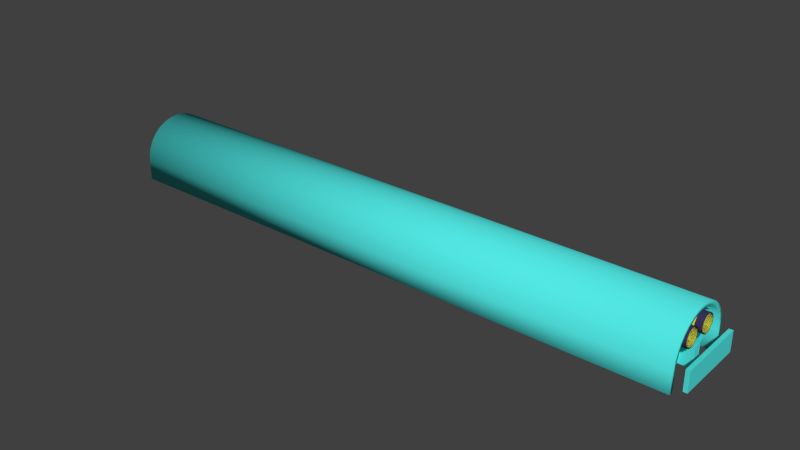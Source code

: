 # Source: fluorescente.blend  (saved by Blender 2.70.0; exported with 4.5.12 LTS)
import bpy
from mathutils import Matrix  # noqa: F401  (used for matrix-valued properties, if any)

bpy.ops.wm.read_factory_settings(use_empty=True)
scene = bpy.context.scene
scene.name = 'Scene'

# ---- collections
col_collection_1 = bpy.data.collections.new('Collection 1'); scene.collection.children.link(col_collection_1)

# ---- materials (node trees are filled in below, after node groups)
mat_aluminio = bpy.data.materials.new('Aluminio')
mat_aluminio.alpha_threshold = 0.0
mat_aluminio.use_transparent_shadow = False
mat_aluminio.diffuse_color = (0.08462, 0.8, 0.7694, 1.0)
mat_aluminio.roughness = 0.5
mat_aluminio.line_color = (0.0, 0.0, 0.0, 1.0)
mat_cristal = bpy.data.materials.new('Cristal')
mat_cristal.alpha_threshold = 0.0
mat_cristal.use_transparent_shadow = False
mat_cristal.diffuse_color = (0.8, 0.7904, 0.09205, 1.0)
mat_cristal.roughness = 0.5
mat_cristal.line_color = (0.0, 0.0, 0.0, 1.0)
mat_casquillo = bpy.data.materials.new('Casquillo')
mat_casquillo.alpha_threshold = 0.0
mat_casquillo.use_transparent_shadow = False
mat_casquillo.diffuse_color = (0.04815, 0.03433, 0.1149, 1.0)
mat_casquillo.roughness = 0.5
mat_casquillo.line_color = (0.0, 0.0, 0.0, 1.0)

# ---- material node trees

# ---- world
world_world = bpy.data.worlds.new('World'); scene.world = world_world
world_world.color = (0.05088, 0.05088, 0.05088)
world_world.use_sun_shadow = False
world_world.sun_shadow_jitter_overblur = 0.0
world_world.cycles.sampling_method = 'MANUAL'
world_world.cycles.sample_map_resolution = 256

# ---- meshes
me_cube_002 = bpy.data.meshes.new('Cube.002')
me_cube_002.from_pydata([(-0.75, -0.01, 0.01062), (-0.75, 0.01, 0.01062), (0.75, 0.01, 0.01062), (0.75, -0.01, 0.01062), (-0.75, -0.01, -0.03938), (-0.75, 0.01, -0.03938), (0.75, 0.01, -0.03938), (0.75, -0.01, -0.03938)], [], [(4, 0, 1, 5), (5, 1, 2, 6), (6, 2, 3, 7), (7, 3, 0, 4), (0, 3, 2, 1), (7, 4, 5, 6)])
me_cube_002.materials.append(mat_aluminio)
me_cube_002.use_remesh_preserve_volume = False
me_cube_002.use_remesh_preserve_attributes = False
me_cube_002.use_mirror_vertex_groups = False
me_cube_002.update()
me_cube_001 = bpy.data.meshes.new('Cube.001')
me_cube_001.from_pydata([(-0.005, -0.09, -0.03831), (-0.005, 0.09, -0.03831), (0.005, 0.09, -0.03831), (0.005, -0.09, -0.03831), (-0.005, -0.09, 0.01169), (-0.005, 0.09, 0.01169), (0.005, 0.09, 0.01169), (0.005, -0.09, 0.01169)], [], [(4, 5, 1, 0), (5, 6, 2, 1), (6, 7, 3, 2), (7, 4, 0, 3), (0, 1, 2, 3), (7, 6, 5, 4)])
me_cube_001.materials.append(mat_aluminio)
me_cube_001.use_remesh_preserve_volume = False
me_cube_001.use_remesh_preserve_attributes = False
me_cube_001.use_mirror_vertex_groups = False
me_cube_001.update()
me_cylinder = bpy.data.meshes.new('Cylinder')
me_cylinder.from_pydata([(0.0, 0.1, -0.75), (0.0, 0.1, 0.75), (-3.258e-08, -0.1, -0.75), (-3.258e-08, -0.1, 0.75), (-0.01951, -0.09808, -0.75), (-0.01951, -0.09808, 0.75), (-0.03827, -0.09239, -0.75), (-0.03827, -0.09239, 0.75), (-0.05556, -0.08315, -0.75), (-0.05556, -0.08315, 0.75), (-0.07071, -0.07071, -0.75), (-0.07071, -0.07071, 0.75), (-0.08315, -0.05556, -0.75), (-0.08315, -0.05556, 0.75), (-0.09239, -0.03827, -0.75), (-0.09239, -0.03827, 0.75), (-0.09808, -0.01951, -0.75), (-0.09808, -0.01951, 0.75), (-0.1, 9.656e-08, -0.75), (-0.1, 9.656e-08, 0.75), (-0.09808, 0.01951, -0.75), (-0.09808, 0.01951, 0.75), (-0.09239, 0.03827, -0.75), (-0.09239, 0.03827, 0.75), (-0.08315, 0.05556, -0.75), (-0.08315, 0.05556, 0.75), (-0.07071, 0.07071, -0.75), (-0.07071, 0.07071, 0.75), (-0.05556, 0.08315, -0.75), (-0.05556, 0.08315, 0.75), (-0.03827, 0.09239, -0.75), (-0.03827, 0.09239, 0.75), (-0.01951, 0.09808, -0.75), (-0.01951, 0.09808, 0.75), (-0.06318, -0.06318, 0.75), (-0.07429, -0.04964, 0.75), (-0.08254, -0.03419, 0.75), (-0.08934, 8.959e-08, 0.75), (-0.08254, 0.03419, 0.75), (-0.06318, 0.06318, 0.75), (-0.01743, 0.08763, 0.75), (9.118e-10, 0.08934, 0.75), (0.05, -0.08934, -0.75), (0.05, 0.08934, -0.75), (0.05, -0.08934, 0.75), (0.05, 0.08934, 0.75), (0.05, -0.1, 0.75), (0.05, -0.1, -0.75), (0.05, 0.1, 0.75), (0.05, 0.1, -0.75), (-2.82e-08, -0.08934, 0.75), (-0.01743, -0.08763, 0.75), (-0.03419, -0.08254, 0.75), (-0.04964, -0.07429, 0.75), (-0.08763, -0.01743, 0.75), (-0.08763, 0.01743, 0.75), (-0.07429, 0.04964, 0.75), (-0.04964, 0.07429, 0.75), (-0.03419, 0.08254, 0.75), (-3.355e-07, 0.08934, -0.75), (-3.646e-07, -0.08934, -0.75), (-0.01743, -0.08763, -0.75), (-0.03419, -0.08254, -0.75), (-0.04964, -0.07429, -0.75), (-0.06318, -0.06318, -0.75), (-0.07429, -0.04964, -0.75), (-0.08254, -0.03419, -0.75), (-0.08763, -0.01743, -0.75), (-0.08934, 8.959e-08, -0.75), (-0.08763, 0.01743, -0.75), (-0.08254, 0.03419, -0.75), (-0.07429, 0.04964, -0.75), (-0.06318, 0.06318, -0.75), (-0.04964, 0.07429, -0.75), (-0.03419, 0.08254, -0.75), (-0.01743, 0.08763, -0.75)], [], [(57, 39, 72, 73), (34, 53, 63, 64), (40, 58, 74, 75), (36, 35, 65, 66), (37, 54, 67, 68), (38, 55, 69, 70), (39, 56, 71, 72), (35, 34, 64, 65), (41, 40, 75, 59), (54, 36, 66, 67), (2, 3, 5, 4), (4, 5, 7, 6), (6, 7, 9, 8), (8, 9, 11, 10), (10, 11, 13, 12), (12, 13, 15, 14), (14, 15, 17, 16), (16, 17, 19, 18), (18, 19, 21, 20), (20, 21, 23, 22), (22, 23, 25, 24), (24, 25, 27, 26), (26, 27, 29, 28), (28, 29, 31, 30), (15, 13, 35, 36), (32, 33, 1, 0), (30, 31, 33, 32), (13, 11, 34, 35), (0, 1, 48, 49), (3, 2, 47, 46), (1, 41, 45, 48), (50, 3, 46, 44), (60, 50, 44, 42), (41, 59, 43, 45), (46, 47, 42, 44), (49, 48, 45, 43), (2, 60, 42, 47), (59, 0, 49, 43), (2, 4, 61, 60), (4, 6, 62, 61), (6, 8, 63, 62), (8, 10, 64, 63), (10, 12, 65, 64), (55, 37, 68, 69), (56, 38, 70, 71), (12, 14, 66, 65), (9, 7, 52, 53), (31, 29, 57, 58), (14, 16, 67, 66), (25, 23, 38, 56), (19, 17, 54, 37), (16, 18, 68, 67), (18, 20, 69, 68), (1, 33, 40, 41), (58, 57, 73, 74), (53, 52, 62, 63), (7, 5, 51, 52), (20, 22, 70, 69), (51, 50, 60, 61), (29, 27, 39, 57), (22, 24, 71, 70), (23, 21, 55, 38), (17, 15, 36, 54), (24, 26, 72, 71), (11, 9, 53, 34), (33, 31, 58, 40), (26, 28, 73, 72), (5, 3, 50, 51), (28, 30, 74, 73), (30, 32, 75, 74), (27, 25, 56, 39), (32, 0, 59, 75), (52, 51, 61, 62), (21, 19, 37, 55)])
me_cylinder.polygons.foreach_set('use_smooth', [True] * 74)
me_cylinder.materials.append(mat_aluminio)
me_cylinder.use_remesh_preserve_volume = False
me_cylinder.use_remesh_preserve_attributes = False
me_cylinder.use_mirror_vertex_groups = False
me_cylinder.update()
me_cylinder_001 = bpy.data.meshes.new('Cylinder.001')
me_cylinder_001.from_pydata([(0.0, 0.02, -0.75), (0.0, 0.02, 0.75), (0.003902, 0.01962, -0.75), (0.003902, 0.01962, 0.75), (0.007654, 0.01848, -0.75), (0.007654, 0.01848, 0.75), (0.01111, 0.01663, -0.75), (0.01111, 0.01663, 0.75), (0.01414, 0.01414, -0.75), (0.01414, 0.01414, 0.75), (0.01663, 0.01111, -0.75), (0.01663, 0.01111, 0.75), (0.01848, 0.007654, -0.75), (0.01848, 0.007654, 0.75), (0.01962, 0.003902, -0.75), (0.01962, 0.003902, 0.75), (0.02, 1.51e-09, -0.75), (0.02, 1.51e-09, 0.75), (0.01962, -0.003902, -0.75), (0.01962, -0.003902, 0.75), (0.01848, -0.007654, -0.75), (0.01848, -0.007654, 0.75), (0.01663, -0.01111, -0.75), (0.01663, -0.01111, 0.75), (0.01414, -0.01414, -0.75), (0.01414, -0.01414, 0.75), (0.01111, -0.01663, -0.75), (0.01111, -0.01663, 0.75), (0.007654, -0.01848, -0.75), (0.007654, -0.01848, 0.75), (0.003902, -0.01962, -0.75), (0.003902, -0.01962, 0.75), (-6.517e-09, -0.02, -0.75), (-6.517e-09, -0.02, 0.75), (-0.003902, -0.01962, -0.75), (-0.003902, -0.01962, 0.75), (-0.007654, -0.01848, -0.75), (-0.007654, -0.01848, 0.75), (-0.01111, -0.01663, -0.75), (-0.01111, -0.01663, 0.75), (-0.01414, -0.01414, -0.75), (-0.01414, -0.01414, 0.75), (-0.01663, -0.01111, -0.75), (-0.01663, -0.01111, 0.75), (-0.01848, -0.007654, -0.75), (-0.01848, -0.007654, 0.75), (-0.01962, -0.003902, -0.75), (-0.01962, -0.003902, 0.75), (-0.02, 1.931e-08, -0.75), (-0.02, 1.931e-08, 0.75), (-0.01962, 0.003902, -0.75), (-0.01962, 0.003902, 0.75), (-0.01848, 0.007654, -0.75), (-0.01848, 0.007654, 0.75), (-0.01663, 0.01111, -0.75), (-0.01663, 0.01111, 0.75), (-0.01414, 0.01414, -0.75), (-0.01414, 0.01414, 0.75), (-0.01111, 0.01663, -0.75), (-0.01111, 0.01663, 0.75), (-0.007654, 0.01848, -0.75), (-0.007654, 0.01848, 0.75), (-0.003902, 0.01962, -0.75), (-0.003902, 0.01962, 0.75), (0.0, 0.02258, 0.75), (0.004405, 0.02215, 0.75), (0.008641, 0.02086, 0.75), (0.01255, 0.01877, 0.75), (0.01597, 0.01597, 0.75), (0.01877, 0.01255, 0.75), (0.02086, 0.008641, 0.75), (0.02215, 0.004405, 0.75), (0.02258, 1.705e-09, 0.75), (0.02215, -0.004405, 0.75), (0.02086, -0.008641, 0.75), (0.01877, -0.01255, 0.75), (0.01597, -0.01597, 0.75), (0.01255, -0.01877, 0.75), (0.008641, -0.02086, 0.75), (0.004405, -0.02215, 0.75), (-7.358e-09, -0.02258, 0.75), (-0.004405, -0.02215, 0.75), (-0.008641, -0.02086, 0.75), (-0.01255, -0.01877, 0.75), (-0.01597, -0.01597, 0.75), (-0.01877, -0.01254, 0.75), (-0.02086, -0.008641, 0.75), (-0.02215, -0.004405, 0.75), (-0.02258, 2.18e-08, 0.75), (-0.02215, 0.004405, 0.75), (-0.02086, 0.008641, 0.75), (-0.01877, 0.01255, 0.75), (-0.01597, 0.01597, 0.75), (-0.01254, 0.01877, 0.75), (-0.008641, 0.02086, 0.75), (-0.004405, 0.02215, 0.75), (0.0, 0.02382, -0.75), (0.004647, 0.02336, -0.75), (0.009116, 0.02201, -0.75), (0.01323, 0.01981, -0.75), (0.01684, 0.01684, -0.75), (0.01981, 0.01323, -0.75), (0.02201, 0.009116, -0.75), (0.02336, 0.004647, -0.75), (0.02382, 1.799e-09, -0.75), (0.02336, -0.004647, -0.75), (0.02201, -0.009116, -0.75), (0.01981, -0.01323, -0.75), (0.01684, -0.01684, -0.75), (0.01323, -0.01981, -0.75), (0.009116, -0.02201, -0.75), (0.004647, -0.02336, -0.75), (-7.762e-09, -0.02382, -0.75), (-0.004647, -0.02336, -0.75), (-0.009116, -0.02201, -0.75), (-0.01323, -0.01981, -0.75), (-0.01684, -0.01684, -0.75), (-0.01981, -0.01323, -0.75), (-0.02201, -0.009116, -0.75), (-0.02336, -0.004647, -0.75), (-0.02382, 2.3e-08, -0.75), (-0.02336, 0.004647, -0.75), (-0.02201, 0.009116, -0.75), (-0.01981, 0.01323, -0.75), (-0.01684, 0.01684, -0.75), (-0.01323, 0.01981, -0.75), (-0.009116, 0.02201, -0.75), (-0.004647, 0.02336, -0.75), (3.056e-10, 0.02, -0.7214), (0.003902, 0.01962, -0.7214), (0.007654, 0.01848, -0.7214), (0.01111, 0.01663, -0.7214), (0.01414, 0.01414, -0.7214), (0.01663, 0.01111, -0.7214), (0.01848, 0.007654, -0.7214), (0.01962, 0.003902, -0.7214), (0.02, 1.51e-09, -0.7214), (0.01962, -0.003902, -0.7214), (0.01848, -0.007654, -0.7214), (0.01663, -0.01111, -0.7214), (0.01414, -0.01414, -0.7214), (0.01111, -0.01663, -0.7214), (0.007654, -0.01848, -0.7214), (0.003902, -0.01962, -0.7214), (-6.211e-09, -0.02, -0.7214), (-0.003902, -0.01962, -0.7214), (-0.007654, -0.01848, -0.7214), (-0.01111, -0.01663, -0.7214), (-0.01414, -0.01414, -0.7214), (-0.01663, -0.01111, -0.7214), (-0.01848, -0.007654, -0.7214), (-0.01962, -0.003902, -0.7214), (-0.02, 1.931e-08, -0.7214), (-0.01962, 0.003902, -0.7214), (-0.01848, 0.007654, -0.7214), (-0.01663, 0.01111, -0.7214), (-0.01414, 0.01414, -0.7214), (-0.01111, 0.01663, -0.7214), (-0.007654, 0.01848, -0.7214), (-0.003902, 0.01962, -0.7214), (3.056e-10, 0.02382, -0.7214), (0.004647, 0.02336, -0.7214), (0.009116, 0.02201, -0.7214), (0.01323, 0.01981, -0.7214), (0.01684, 0.01684, -0.7214), (0.01981, 0.01323, -0.7214), (0.02201, 0.009116, -0.7214), (0.02336, 0.004647, -0.7214), (0.02382, 1.799e-09, -0.7214), (0.02336, -0.004647, -0.7214), (0.02201, -0.009116, -0.7214), (0.01981, -0.01323, -0.7214), (0.01684, -0.01684, -0.7214), (0.01323, -0.01981, -0.7214), (0.009116, -0.02201, -0.7214), (0.004647, -0.02336, -0.7214), (-7.457e-09, -0.02382, -0.7214), (-0.004647, -0.02336, -0.7214), (-0.009116, -0.02201, -0.7214), (-0.01323, -0.01981, -0.7214), (-0.01684, -0.01684, -0.7214), (-0.01981, -0.01323, -0.7214), (-0.02201, -0.009116, -0.7214), (-0.02336, -0.004647, -0.7214), (-0.02382, 2.3e-08, -0.7214), (-0.02336, 0.004647, -0.7214), (-0.02201, 0.009116, -0.7214), (-0.01981, 0.01323, -0.7214), (-0.01684, 0.01684, -0.7214), (-0.01323, 0.01981, -0.7214), (-0.009116, 0.02201, -0.7214), (-0.004647, 0.02336, -0.7214), (-4.563e-09, 0.02, 0.7338), (0.003902, 0.01962, 0.7338), (0.007654, 0.01848, 0.7338), (0.01111, 0.01663, 0.7338), (0.01414, 0.01414, 0.7338), (0.01663, 0.01111, 0.7338), (0.01848, 0.007654, 0.7338), (0.01962, 0.003902, 0.7338), (0.02, 1.51e-09, 0.7338), (0.01962, -0.003902, 0.7338), (0.01848, -0.007654, 0.7338), (0.01663, -0.01111, 0.7338), (0.01414, -0.01414, 0.7338), (0.01111, -0.01663, 0.7338), (0.007654, -0.01848, 0.7338), (0.003902, -0.01962, 0.7338), (-1.108e-08, -0.02, 0.7338), (-0.003902, -0.01962, 0.7338), (-0.007654, -0.01848, 0.7338), (-0.01111, -0.01663, 0.7338), (-0.01414, -0.01414, 0.7338), (-0.01663, -0.01111, 0.7338), (-0.01848, -0.007654, 0.7338), (-0.01962, -0.003902, 0.7338), (-0.02, 1.931e-08, 0.7338), (-0.01962, 0.003902, 0.7338), (-0.01848, 0.007654, 0.7338), (-0.01663, 0.01111, 0.7338), (-0.01414, 0.01414, 0.7338), (-0.01111, 0.01663, 0.7338), (-0.007654, 0.01848, 0.7338), (-0.003902, 0.01962, 0.7338), (-4.563e-09, 0.02258, 0.7338), (0.004405, 0.02215, 0.7338), (0.008641, 0.02086, 0.7338), (0.01254, 0.01877, 0.7338), (0.01597, 0.01597, 0.7338), (0.01877, 0.01255, 0.7338), (0.02086, 0.008641, 0.7338), (0.02215, 0.004405, 0.7338), (0.02258, 1.705e-09, 0.7338), (0.02215, -0.004405, 0.7338), (0.02086, -0.008641, 0.7338), (0.01877, -0.01255, 0.7338), (0.01597, -0.01597, 0.7338), (0.01254, -0.01877, 0.7338), (0.008641, -0.02086, 0.7338), (0.004405, -0.02215, 0.7338), (-1.192e-08, -0.02258, 0.7338), (-0.004405, -0.02215, 0.7338), (-0.008641, -0.02086, 0.7338), (-0.01255, -0.01877, 0.7338), (-0.01597, -0.01597, 0.7338), (-0.01877, -0.01254, 0.7338), (-0.02086, -0.008641, 0.7338), (-0.02215, -0.004405, 0.7338), (-0.02258, 2.18e-08, 0.7338), (-0.02215, 0.004405, 0.7338), (-0.02086, 0.008641, 0.7338), (-0.01877, 0.01255, 0.7338), (-0.01597, 0.01597, 0.7338), (-0.01254, 0.01877, 0.7338), (-0.008641, 0.02086, 0.7338), (-0.004405, 0.02215, 0.7338)], [], [(0, 1, 3, 2), (2, 3, 5, 4), (4, 5, 7, 6), (6, 7, 9, 8), (8, 9, 11, 10), (10, 11, 13, 12), (12, 13, 15, 14), (14, 15, 17, 16), (16, 17, 19, 18), (18, 19, 21, 20), (20, 21, 23, 22), (22, 23, 25, 24), (24, 25, 27, 26), (26, 27, 29, 28), (28, 29, 31, 30), (30, 31, 33, 32), (32, 33, 35, 34), (34, 35, 37, 36), (36, 37, 39, 38), (38, 39, 41, 40), (40, 41, 43, 42), (42, 43, 45, 44), (44, 45, 47, 46), (46, 47, 49, 48), (48, 49, 51, 50), (50, 51, 53, 52), (52, 53, 55, 54), (54, 55, 57, 56), (56, 57, 59, 58), (58, 59, 61, 60), (53, 51, 217, 218), (62, 63, 1, 0), (60, 61, 63, 62), (158, 159, 191, 190), (67, 68, 228, 227), (43, 41, 212, 213), (33, 31, 207, 208), (89, 90, 250, 249), (74, 75, 235, 234), (23, 21, 202, 203), (13, 11, 197, 198), (81, 82, 242, 241), (66, 67, 227, 226), (57, 55, 219, 220), (88, 89, 249, 248), (73, 74, 234, 233), (47, 45, 214, 215), (37, 35, 209, 210), (95, 64, 224, 255), (27, 25, 204, 205), (3, 1, 192, 193), (80, 81, 241, 240), (65, 66, 226, 225), (17, 15, 199, 200), (7, 5, 194, 195), (87, 88, 248, 247), (72, 73, 233, 232), (61, 59, 221, 222), (94, 95, 255, 254), (79, 80, 240, 239), (51, 49, 216, 217), (64, 65, 225, 224), (41, 39, 211, 212), (31, 29, 206, 207), (86, 87, 247, 246), (103, 102, 166, 167), (125, 124, 188, 189), (110, 109, 173, 174), (117, 116, 180, 181), (102, 101, 165, 166), (124, 123, 187, 188), (109, 108, 172, 173), (116, 115, 179, 180), (101, 100, 164, 165), (123, 122, 186, 187), (108, 107, 171, 172), (115, 114, 178, 179), (100, 99, 163, 164), (122, 121, 185, 186), (107, 106, 170, 171), (147, 148, 180, 179), (136, 137, 169, 168), (150, 151, 183, 182), (139, 140, 172, 171), (153, 154, 186, 185), (131, 132, 164, 163), (142, 143, 175, 174), (156, 157, 189, 188), (145, 146, 178, 177), (134, 135, 167, 166), (159, 128, 160, 191), (148, 149, 181, 180), (137, 138, 170, 169), (151, 152, 184, 183), (129, 130, 162, 161), (140, 141, 173, 172), (154, 155, 187, 186), (133, 165, 164), (143, 144, 176, 175), (157, 158, 190, 189), (146, 147, 179, 178), (128, 129, 161, 160), (135, 136, 168, 167), (149, 150, 182, 181), (138, 139, 171, 170), (152, 153, 185, 184), (162, 130, 163), (141, 142, 174, 173), (155, 156, 188, 187), (144, 145, 177, 176), (133, 134, 166, 165), (118, 117, 181, 182), (111, 110, 174, 175), (126, 125, 189, 190), (104, 103, 167, 168), (119, 118, 182, 183), (97, 96, 160, 161), (112, 111, 175, 176), (127, 126, 190, 191), (105, 104, 168, 169), (120, 119, 183, 184), (98, 97, 161, 162), (113, 112, 176, 177), (96, 127, 191, 160), (106, 105, 169, 170), (121, 120, 184, 185), (99, 98, 162, 163), (114, 113, 177, 178), (219, 218, 250, 251), (197, 196, 228, 229), (208, 207, 239, 240), (222, 221, 253, 254), (211, 210, 242, 243), (193, 192, 224, 225), (200, 199, 231, 232), (214, 213, 245, 246), (203, 202, 234, 235), (217, 216, 248, 249), (195, 194, 226, 227), (206, 205, 237, 238), (220, 219, 251, 252), (209, 208, 240, 241), (198, 197, 229, 230), (223, 222, 254, 255), (212, 211, 243, 244), (201, 200, 232, 233), (215, 214, 246, 247), (204, 203, 235, 236), (218, 217, 249, 250), (196, 195, 227, 228), (207, 206, 238, 239), (221, 220, 252, 253), (210, 209, 241, 242), (199, 198, 230, 231), (192, 223, 255, 224), (213, 212, 244, 245), (202, 201, 233, 234), (216, 215, 247, 248), (194, 193, 225, 226), (205, 204, 236, 237), (82, 83, 243, 242), (63, 61, 222, 223), (75, 76, 236, 235), (90, 91, 251, 250), (9, 7, 195, 196), (19, 17, 200, 201), (68, 69, 229, 228), (29, 27, 205, 206), (83, 84, 244, 243), (39, 37, 210, 211), (49, 47, 215, 216), (76, 77, 237, 236), (91, 92, 252, 251), (59, 57, 220, 221), (69, 70, 230, 229), (84, 85, 245, 244), (5, 3, 193, 194), (15, 13, 198, 199), (77, 78, 238, 237), (25, 23, 203, 204), (92, 93, 253, 252), (35, 33, 208, 209), (70, 71, 231, 230), (45, 43, 213, 214), (85, 86, 246, 245), (55, 53, 218, 219), (1, 63, 223, 192), (78, 79, 239, 238), (93, 94, 254, 253), (11, 9, 196, 197), (21, 19, 201, 202), (71, 72, 232, 231), (130, 131, 163), (132, 133, 164)])
me_cylinder_001.polygons.foreach_set('material_index', [0, 0, 0, 0, 0, 0, 0, 0, 0, 0, 0, 0, 0, 0, 0, 0, 0, 0, 0, 0, 0, 0, 0, 0, 0, 0, 0, 0, 0, 0, 0, 0, 0, 1, 1, 0, 0, 1, 1, 0, 0, 1, 1, 0, 1, 1, 0, 0, 1, 0, 0, 1, 1, 0, 0, 1, 1, 0, 1, 1, 0, 1, 0, 0, 1, 1, 1, 1, 1, 1, 1, 1, 1, 1, 1, 1, 1, 1, 1, 1, 1, 1, 1, 1, 1, 1, 1, 1, 1, 1, 1, 1, 1, 1, 1, 1, 1, 1, 1, 1, 1, 1, 1, 1, 1, 1, 1, 1, 1, 1, 1, 1, 1, 1, 1, 1, 1, 1, 1, 1, 1, 1, 1, 1, 1, 1, 1, 1, 1, 1, 1, 1, 1, 1, 1, 1, 1, 1, 1, 1, 1, 1, 1, 1, 1, 1, 1, 1, 1, 1, 1, 1, 1, 1, 1, 1, 1, 1, 1, 1, 1, 0, 1, 1, 0, 0, 1, 0, 1, 0, 0, 1, 1, 0, 1, 1, 0, 0, 1, 0, 1, 0, 1, 0, 1, 0, 0, 1, 1, 0, 0, 1, 1, 1])
me_cylinder_001.materials.append(mat_cristal)
me_cylinder_001.materials.append(mat_casquillo)
me_cylinder_001.use_remesh_preserve_volume = False
me_cylinder_001.use_remesh_preserve_attributes = False
me_cylinder_001.use_mirror_vertex_groups = False
me_cylinder_001.update()

# ---- objects
ob_rejillagrande = bpy.data.objects.new('RejillaGrande', me_cube_002)
ob_rejillapeque_a = bpy.data.objects.new('RejillaPequeña', me_cube_001)
ob_carcasa = bpy.data.objects.new('Carcasa', me_cylinder)
ob_fluorescente = bpy.data.objects.new('Fluorescente', me_cylinder_001)

# ---- transforms, parenting, visibility, modifiers, constraints
ob_rejillagrande.location = (0.0, 0.0, 0.0)
ob_rejillagrande.lineart.crease_threshold = 0.0
ob_rejillapeque_a.location = (-0.689, 0.0, 0.0)
ob_rejillapeque_a.lineart.crease_threshold = 0.0
_m = ob_rejillapeque_a.modifiers.new('Array', 'ARRAY')
_m.fit_type = 'FIT_LENGTH'
_m.fit_length = 1.5
_m.constant_offset_displace = (0.0, 0.0, 0.0)
_m.relative_offset_displace = (6.1, 0.0, 0.0)
ob_carcasa.location = (0.0, 0.0, 0.0)
ob_carcasa.rotation_euler = (0.0, 1.571, 0.0)
ob_carcasa.lineart.crease_threshold = 0.0
ob_fluorescente.location = (0.0, -0.03249, 0.04302)
ob_fluorescente.rotation_euler = (0.0, 1.571, 0.0)
ob_fluorescente.lineart.crease_threshold = 0.0
_m = ob_fluorescente.modifiers.new('Mirror', 'MIRROR')
_m.use_axis = (False, True, False)
_m.use_clip = True
_m.mirror_object = ob_carcasa

# ---- collection membership
col_collection_1.objects.link(ob_rejillagrande)
col_collection_1.objects.link(ob_rejillapeque_a)
col_collection_1.objects.link(ob_carcasa)
col_collection_1.objects.link(ob_fluorescente)

# ---- scene / render settings (as saved in the file)
scene.frame_start = 1; scene.frame_end = 250; scene.frame_set(259)
scene.render.engine = 'BLENDER_EEVEE_NEXT'
scene.render.image_settings.compression = 90
scene.render.resolution_percentage = 50
scene.render.dither_intensity = 0.0
scene.cycles.use_denoising = False
scene.cycles.samples = 10
scene.cycles.sampling_pattern = 'TABULATED_SOBOL'
scene.cycles.light_sampling_threshold = 0.0
scene.cycles.use_adaptive_sampling = False
scene.cycles.use_light_tree = False
scene.cycles.blur_glossy = 0.0
scene.cycles.volume_bounces = 1
scene.cycles.pixel_filter_type = 'GAUSSIAN'
scene.cycles.sample_clamp_indirect = 0.0
scene.view_settings.view_transform = 'Standard'
bpy.context.view_layer.update()

# ---- added for rendering (the .blend has no active camera and no usable light): camera, sun
cam_auto = bpy.data.cameras.new('AutoCamera')
cam_auto.lens = 50.0
cam_auto.sensor_width = 36.0
cam_auto.clip_end = 1000.0
ob_auto_camera = bpy.data.objects.new('AutoCamera', cam_auto)
scene.collection.objects.link(ob_auto_camera)
ob_auto_camera.location = (1.44935, -1.72122, 1.17248)
ob_auto_camera.rotation_euler = (1.09748, -7.21219e-08, 0.694738)
scene.camera = ob_auto_camera
light_auto_sun = bpy.data.lights.new('AutoSun', 'SUN')
light_auto_sun.energy = 3.0
light_auto_sun.angle = 0.0523599
ob_auto_sun = bpy.data.objects.new('AutoSun', light_auto_sun)
scene.collection.objects.link(ob_auto_sun)
ob_auto_sun.rotation_euler = (0.872665, 0.174533, 0.523599)
bpy.context.view_layer.update()
